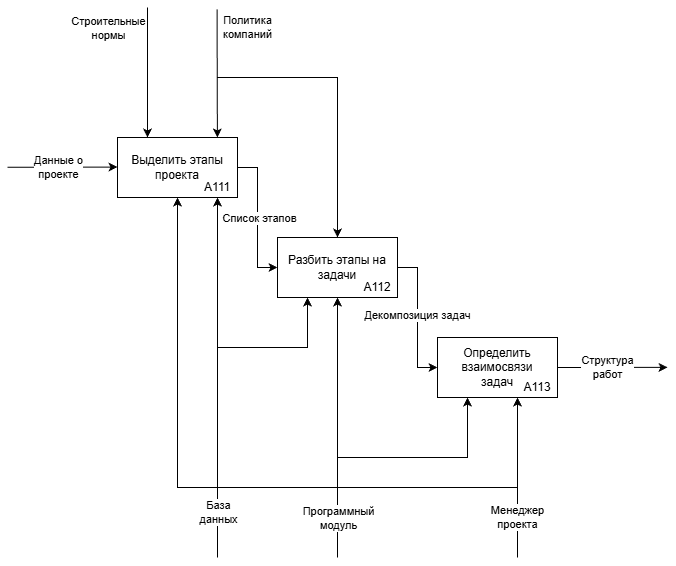

The diagram above was exported from draw.io. Its source (the exported page's mxGraphModel, read from the mxfile embedded in the PNG):
<mxGraphModel dx="1649" dy="823" grid="1" gridSize="10" guides="1" tooltips="1" connect="1" arrows="1" fold="1" page="1" pageScale="1" pageWidth="827" pageHeight="1169" math="0" shadow="0">
  <root>
    <mxCell id="0" />
    <mxCell id="1" parent="0" />
    <mxCell id="lJwOZzZuU4XSoweOvOEL-9" edge="1" parent="1" source="lJwOZzZuU4XSoweOvOEL-4" style="edgeStyle=orthogonalEdgeStyle;rounded=0;orthogonalLoop=1;jettySize=auto;html=1;exitX=1;exitY=0.5;exitDx=0;exitDy=0;">
      <mxGeometry relative="1" as="geometry">
        <mxPoint x="710" y="369.8333333333335" as="targetPoint" />
      </mxGeometry>
    </mxCell>
    <mxCell id="jo_VFzMMQGsVxLmUpPCB-5" connectable="0" parent="lJwOZzZuU4XSoweOvOEL-9" style="edgeLabel;html=1;align=center;verticalAlign=middle;resizable=0;points=[];" value="Структура&lt;div&gt;работ&lt;/div&gt;" vertex="1">
      <mxGeometry relative="1" x="0.1286" as="geometry">
        <mxPoint x="-12" as="offset" />
      </mxGeometry>
    </mxCell>
    <mxCell id="lJwOZzZuU4XSoweOvOEL-4" parent="1" style="rounded=0;whiteSpace=wrap;html=1;" value="Определить взаимосвязи&lt;div&gt;задач&lt;/div&gt;" vertex="1">
      <mxGeometry height="60" width="120" x="480" y="340" as="geometry" />
    </mxCell>
    <mxCell id="lJwOZzZuU4XSoweOvOEL-8" edge="1" parent="1" source="lJwOZzZuU4XSoweOvOEL-5" style="edgeStyle=orthogonalEdgeStyle;rounded=0;orthogonalLoop=1;jettySize=auto;html=1;exitX=1;exitY=0.5;exitDx=0;exitDy=0;entryX=0;entryY=0.5;entryDx=0;entryDy=0;" target="lJwOZzZuU4XSoweOvOEL-4">
      <mxGeometry relative="1" as="geometry" />
    </mxCell>
    <mxCell id="miXBXxDJYGlHpjYJ62gw-2" connectable="0" parent="lJwOZzZuU4XSoweOvOEL-8" style="edgeLabel;html=1;align=center;verticalAlign=middle;resizable=0;points=[];" value="Декомпозиция задач" vertex="1">
      <mxGeometry relative="1" x="-0.0429" y="-1" as="geometry">
        <mxPoint as="offset" />
      </mxGeometry>
    </mxCell>
    <mxCell id="lJwOZzZuU4XSoweOvOEL-5" parent="1" style="rounded=0;whiteSpace=wrap;html=1;" value="Разбить этапы на задачи" vertex="1">
      <mxGeometry height="60" width="120" x="320" y="240" as="geometry" />
    </mxCell>
    <mxCell id="lJwOZzZuU4XSoweOvOEL-7" edge="1" parent="1" source="lJwOZzZuU4XSoweOvOEL-6" style="edgeStyle=orthogonalEdgeStyle;rounded=0;orthogonalLoop=1;jettySize=auto;html=1;exitX=1;exitY=0.5;exitDx=0;exitDy=0;entryX=0;entryY=0.5;entryDx=0;entryDy=0;" target="lJwOZzZuU4XSoweOvOEL-5">
      <mxGeometry relative="1" as="geometry" />
    </mxCell>
    <mxCell id="miXBXxDJYGlHpjYJ62gw-1" connectable="0" parent="lJwOZzZuU4XSoweOvOEL-7" style="edgeLabel;html=1;align=center;verticalAlign=middle;resizable=0;points=[];" value="Список этапов" vertex="1">
      <mxGeometry relative="1" y="1" as="geometry">
        <mxPoint as="offset" />
      </mxGeometry>
    </mxCell>
    <mxCell id="lJwOZzZuU4XSoweOvOEL-6" parent="1" style="rounded=0;whiteSpace=wrap;html=1;" value="Выделить этапы проекта" vertex="1">
      <mxGeometry height="60" width="120" x="160" y="140" as="geometry" />
    </mxCell>
    <mxCell id="lJwOZzZuU4XSoweOvOEL-10" edge="1" parent="1" style="edgeStyle=orthogonalEdgeStyle;rounded=0;orthogonalLoop=1;jettySize=auto;html=1;exitX=1;exitY=0.5;exitDx=0;exitDy=0;">
      <mxGeometry relative="1" as="geometry">
        <mxPoint x="50" y="169.74666666666653" as="sourcePoint" />
        <mxPoint x="160" y="169.58" as="targetPoint" />
      </mxGeometry>
    </mxCell>
    <mxCell id="jo_VFzMMQGsVxLmUpPCB-4" connectable="0" parent="lJwOZzZuU4XSoweOvOEL-10" style="edgeLabel;html=1;align=center;verticalAlign=middle;resizable=0;points=[];" value="Данные о&lt;div&gt;проекте&lt;/div&gt;" vertex="1">
      <mxGeometry relative="1" x="-0.2066" y="3" as="geometry">
        <mxPoint x="7" y="3" as="offset" />
      </mxGeometry>
    </mxCell>
    <mxCell id="jo_VFzMMQGsVxLmUpPCB-1" parent="1" style="text;html=1;whiteSpace=wrap;strokeColor=none;fillColor=none;align=center;verticalAlign=middle;rounded=0;" value="A111" vertex="1">
      <mxGeometry height="20" width="40" x="240" y="180" as="geometry" />
    </mxCell>
    <mxCell id="jo_VFzMMQGsVxLmUpPCB-2" parent="1" style="text;html=1;whiteSpace=wrap;strokeColor=none;fillColor=none;align=center;verticalAlign=middle;rounded=0;" value="A112" vertex="1">
      <mxGeometry height="20" width="40" x="400" y="280" as="geometry" />
    </mxCell>
    <mxCell id="jo_VFzMMQGsVxLmUpPCB-3" parent="1" style="text;html=1;whiteSpace=wrap;strokeColor=none;fillColor=none;align=center;verticalAlign=middle;rounded=0;" value="A113" vertex="1">
      <mxGeometry height="20" width="40" x="560" y="380" as="geometry" />
    </mxCell>
    <mxCell id="jo_VFzMMQGsVxLmUpPCB-6" edge="1" parent="1" style="endArrow=classic;html=1;rounded=0;entryX=0.669;entryY=-0.031;entryDx=0;entryDy=0;entryPerimeter=0;" value="">
      <mxGeometry height="50" relative="1" width="50" as="geometry">
        <mxPoint x="259.58" y="11.86" as="sourcePoint" />
        <mxPoint x="259.85999999999996" y="140" as="targetPoint" />
      </mxGeometry>
    </mxCell>
    <mxCell id="jo_VFzMMQGsVxLmUpPCB-9" connectable="0" parent="jo_VFzMMQGsVxLmUpPCB-6" style="edgeLabel;html=1;align=center;verticalAlign=middle;resizable=0;points=[];" value="Политика&lt;div&gt;компаний&lt;/div&gt;" vertex="1">
      <mxGeometry relative="1" x="-0.7195" y="-2" as="geometry">
        <mxPoint x="32" as="offset" />
      </mxGeometry>
    </mxCell>
    <mxCell id="jo_VFzMMQGsVxLmUpPCB-7" edge="1" parent="1" style="endArrow=classic;html=1;rounded=0;entryX=0.25;entryY=0;entryDx=0;entryDy=0;" target="lJwOZzZuU4XSoweOvOEL-6" value="">
      <mxGeometry height="50" relative="1" width="50" as="geometry">
        <mxPoint x="190" y="10" as="sourcePoint" />
        <mxPoint x="470" y="290" as="targetPoint" />
      </mxGeometry>
    </mxCell>
    <mxCell id="jo_VFzMMQGsVxLmUpPCB-8" connectable="0" parent="jo_VFzMMQGsVxLmUpPCB-7" style="edgeLabel;html=1;align=center;verticalAlign=middle;resizable=0;points=[];" value="Строительные&lt;div&gt;нормы&lt;/div&gt;" vertex="1">
      <mxGeometry relative="1" x="-0.7462" y="-1" as="geometry">
        <mxPoint x="-39" y="4" as="offset" />
      </mxGeometry>
    </mxCell>
    <mxCell id="jo_VFzMMQGsVxLmUpPCB-10" edge="1" parent="1" style="endArrow=classic;html=1;rounded=0;entryX=0.5;entryY=0;entryDx=0;entryDy=0;" target="lJwOZzZuU4XSoweOvOEL-5" value="">
      <mxGeometry height="50" relative="1" width="50" as="geometry">
        <Array as="points">
          <mxPoint x="380" y="80" />
        </Array>
        <mxPoint x="260" y="80" as="sourcePoint" />
        <mxPoint x="470" y="290" as="targetPoint" />
      </mxGeometry>
    </mxCell>
    <mxCell id="jo_VFzMMQGsVxLmUpPCB-11" edge="1" parent="1" style="endArrow=classic;html=1;rounded=0;entryX=0.5;entryY=1;entryDx=0;entryDy=0;" value="">
      <mxGeometry height="50" relative="1" width="50" as="geometry">
        <mxPoint x="560" y="560" as="sourcePoint" />
        <mxPoint x="560" y="400" as="targetPoint" />
      </mxGeometry>
    </mxCell>
    <mxCell id="jo_VFzMMQGsVxLmUpPCB-12" connectable="0" parent="jo_VFzMMQGsVxLmUpPCB-11" style="edgeLabel;html=1;align=center;verticalAlign=middle;resizable=0;points=[];" value="Менеджер&lt;div&gt;проекта&lt;/div&gt;" vertex="1">
      <mxGeometry relative="1" x="-0.4867" y="1" as="geometry">
        <mxPoint as="offset" />
      </mxGeometry>
    </mxCell>
    <mxCell id="jo_VFzMMQGsVxLmUpPCB-13" edge="1" parent="1" style="endArrow=classic;html=1;rounded=0;entryX=0.5;entryY=1;entryDx=0;entryDy=0;" target="jo_VFzMMQGsVxLmUpPCB-1" value="">
      <mxGeometry height="50" relative="1" width="50" as="geometry">
        <mxPoint x="260" y="560" as="sourcePoint" />
        <mxPoint x="470" y="290" as="targetPoint" />
      </mxGeometry>
    </mxCell>
    <mxCell id="jo_VFzMMQGsVxLmUpPCB-14" connectable="0" parent="jo_VFzMMQGsVxLmUpPCB-13" style="edgeLabel;html=1;align=center;verticalAlign=middle;resizable=0;points=[];" value="База&lt;div&gt;данных&lt;/div&gt;" vertex="1">
      <mxGeometry relative="1" x="-0.7444" as="geometry">
        <mxPoint as="offset" />
      </mxGeometry>
    </mxCell>
    <mxCell id="jo_VFzMMQGsVxLmUpPCB-15" edge="1" parent="1" style="endArrow=classic;html=1;rounded=0;entryX=0.25;entryY=1;entryDx=0;entryDy=0;" target="lJwOZzZuU4XSoweOvOEL-5" value="">
      <mxGeometry height="50" relative="1" width="50" as="geometry">
        <Array as="points">
          <mxPoint x="350" y="350" />
        </Array>
        <mxPoint x="260" y="350" as="sourcePoint" />
        <mxPoint x="470" y="290" as="targetPoint" />
      </mxGeometry>
    </mxCell>
    <mxCell id="jo_VFzMMQGsVxLmUpPCB-16" edge="1" parent="1" style="endArrow=classic;html=1;rounded=0;entryX=0.5;entryY=1;entryDx=0;entryDy=0;" target="lJwOZzZuU4XSoweOvOEL-5" value="">
      <mxGeometry height="50" relative="1" width="50" as="geometry">
        <mxPoint x="380" y="560" as="sourcePoint" />
        <mxPoint x="470" y="290" as="targetPoint" />
      </mxGeometry>
    </mxCell>
    <mxCell id="jo_VFzMMQGsVxLmUpPCB-18" connectable="0" parent="jo_VFzMMQGsVxLmUpPCB-16" style="edgeLabel;html=1;align=center;verticalAlign=middle;resizable=0;points=[];" value="Программный&lt;div&gt;модуль&lt;/div&gt;" vertex="1">
      <mxGeometry relative="1" x="-0.7972" as="geometry">
        <mxPoint y="-14" as="offset" />
      </mxGeometry>
    </mxCell>
    <mxCell id="jo_VFzMMQGsVxLmUpPCB-17" edge="1" parent="1" style="endArrow=classic;html=1;rounded=0;entryX=0.25;entryY=1;entryDx=0;entryDy=0;" target="lJwOZzZuU4XSoweOvOEL-4" value="">
      <mxGeometry height="50" relative="1" width="50" as="geometry">
        <Array as="points">
          <mxPoint x="510" y="460" />
        </Array>
        <mxPoint x="380" y="460" as="sourcePoint" />
        <mxPoint x="470" y="290" as="targetPoint" />
      </mxGeometry>
    </mxCell>
    <mxCell id="jo_VFzMMQGsVxLmUpPCB-19" edge="1" parent="1" style="endArrow=classic;html=1;rounded=0;entryX=0.5;entryY=1;entryDx=0;entryDy=0;" target="lJwOZzZuU4XSoweOvOEL-6" value="">
      <mxGeometry height="50" relative="1" width="50" as="geometry">
        <Array as="points">
          <mxPoint x="220" y="490" />
        </Array>
        <mxPoint x="560" y="490" as="sourcePoint" />
        <mxPoint x="470" y="290" as="targetPoint" />
      </mxGeometry>
    </mxCell>
  </root>
</mxGraphModel>